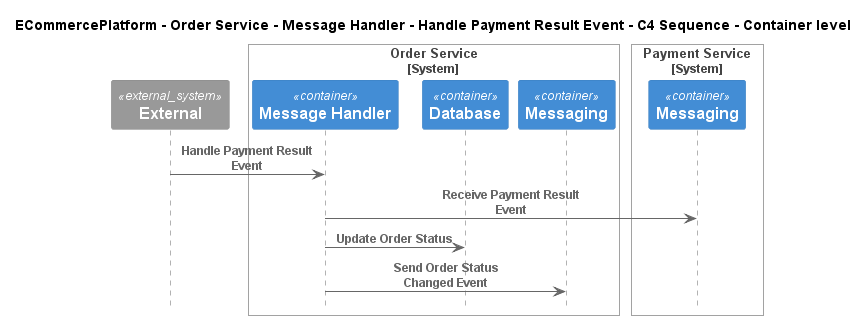

The diagram above was rendered by PlantUML. Its source (embedded in the PNG):
@startuml
!pragma layout smetana
!include ..\..\..\..\..\..\..\.c4s\C4_Sequence.puml

title ECommercePlatform - Order Service - Message Handler - Handle Payment Result Event - C4 Sequence - Container level

System_Ext(C4InterFlow.SoftwareSystems.ExternalSystem, "External", "")

System_Boundary(ECommercePlatform.SoftwareSystems.OrderService, "Order Service")
    Container(ECommercePlatform.SoftwareSystems.OrderService.Containers.MessageHandler, "Message Handler", "", "")
    Container(ECommercePlatform.SoftwareSystems.OrderService.Containers.Database, "Database", "", "")
    Container(ECommercePlatform.SoftwareSystems.OrderService.Containers.Messaging, "Messaging", "", "")
Boundary_End()

System_Boundary(ECommercePlatform.SoftwareSystems.PaymentService, "Payment Service")
    Container(ECommercePlatform.SoftwareSystems.PaymentService.Containers.Messaging, "Messaging", "", "")
Boundary_End()

Rel(C4InterFlow.SoftwareSystems.ExternalSystem, ECommercePlatform.SoftwareSystems.OrderService.Containers.MessageHandler, "Handle Payment Result Event")
Rel(ECommercePlatform.SoftwareSystems.OrderService.Containers.MessageHandler, ECommercePlatform.SoftwareSystems.PaymentService.Containers.Messaging, "Receive Payment Result Event")
Rel(ECommercePlatform.SoftwareSystems.OrderService.Containers.MessageHandler, ECommercePlatform.SoftwareSystems.OrderService.Containers.Database, "Update Order Status")
Rel(ECommercePlatform.SoftwareSystems.OrderService.Containers.MessageHandler, ECommercePlatform.SoftwareSystems.OrderService.Containers.Messaging, "Send Order Status Changed Event")


@enduml